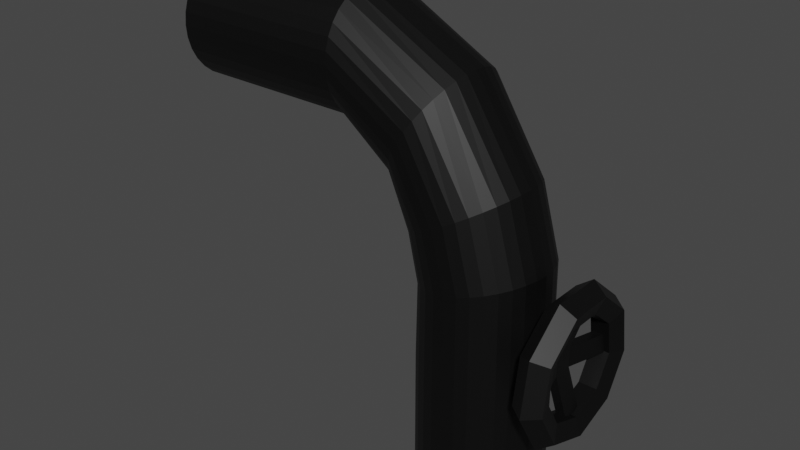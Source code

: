 # Source: Tube.blend  (saved by Blender 3.6.11; exported with 4.5.12 LTS)
import bpy
from mathutils import Matrix  # noqa: F401  (used for matrix-valued properties, if any)

bpy.ops.wm.read_factory_settings(use_empty=True)
scene = bpy.context.scene
scene.name = 'Scene'

# ---- collections
col_collection = bpy.data.collections.new('Collection'); scene.collection.children.link(col_collection)

# ---- images (referenced by path relative to the original .blend; pixels are not part of the script)
import os
ASSET_DIR = os.environ.get("B2B_ASSET_DIR", "")  # directory of the original .blend (textures are referenced by path, not embedded)
HERE = os.path.dirname(os.path.abspath(__file__))  # packed textures are extracted next to this script under _unpacked/

def load_image(name, relpath, width, height, colorspace="sRGB"):
    """Load a texture the original file referenced (path relative to the .blend, or extracted next to this script)."""
    p = next((c for c in (os.path.join(HERE, relpath), os.path.join(ASSET_DIR, relpath)) if relpath and os.path.exists(c)), "")
    if p:
        img = bpy.data.images.load(p, check_existing=True)
        img.name = name
    else:  # same state as the original file: an image datablock whose file is absent (Cycles renders it pink)
        img = bpy.data.images.new(name, width, height)
        img.source = "FILE"
        img.filepath = "//" + (relpath or name)
    img.colorspace_settings.name = colorspace
    return img
img_dungeons_2_texture_01_a_png = load_image('Dungeons_2_Texture_01_A.png', 'Dungeons_2_Texture_01_A.png', 1024, 1024, 'Filmic Log')

# ---- materials (node trees are filled in below, after node groups)
mat_material = bpy.data.materials.new('Material')
mat_material.alpha_threshold = 0.0
mat_material.use_transparent_shadow = False
mat_material.roughness = 0.5
mat_material.line_color = (0.0, 0.0, 0.0, 1.0)
mat_material_001 = bpy.data.materials.new('Material.001')
mat_material_001.alpha_threshold = 0.0
mat_material_001.use_transparent_shadow = False
mat_material_001.roughness = 0.5
mat_material_001.line_color = (0.0, 0.0, 0.0, 1.0)

# ---- material node trees
mat_material.use_nodes = True; mat_material.node_tree.nodes.clear()
_N = mat_material.node_tree.nodes; _L = mat_material.node_tree.links
n0 = _N.new('ShaderNodeBsdfPrincipled'); n0.name = 'Principled BSDF'; n0.location = (10, 300)
n0.distribution = 'GGX'
n0.subsurface_method = 'RANDOM_WALK_SKIN'
n0.inputs[3].default_value = 1.45
n0.inputs[27].default_value = (0.0, 0.0, 0.0, 1.0)
n0.inputs[28].default_value = 1.0
n1 = _N.new('ShaderNodeTexImage'); n1.name = 'Image Texture'; n1.location = (-324, 38)
n1.image = img_dungeons_2_texture_01_a_png
n2 = _N.new('ShaderNodeOutputMaterial'); n2.name = 'Material Output'; n2.location = (300, 300)
_L.new(n0.outputs[0], n2.inputs[0])
_L.new(n1.outputs[0], n0.inputs[0])
n2.is_active_output = True
mat_material_001.use_nodes = True; mat_material_001.node_tree.nodes.clear()
_N = mat_material_001.node_tree.nodes; _L = mat_material_001.node_tree.links
n0 = _N.new('ShaderNodeBsdfPrincipled'); n0.name = 'Principled BSDF'; n0.location = (10, 300)
n0.distribution = 'GGX'
n0.subsurface_method = 'RANDOM_WALK_SKIN'
n0.inputs[3].default_value = 1.45
n0.inputs[27].default_value = (0.0, 0.0, 0.0, 1.0)
n0.inputs[28].default_value = 1.0
n1 = _N.new('ShaderNodeTexImage'); n1.name = 'Image Texture'; n1.location = (-303, 111)
n1.image = img_dungeons_2_texture_01_a_png
n2 = _N.new('ShaderNodeOutputMaterial'); n2.name = 'Material Output'; n2.location = (300, 300)
_L.new(n1.outputs[0], n0.inputs[0])
_L.new(n0.outputs[0], n2.inputs[0])
n2.is_active_output = True

# ---- world
world_world = bpy.data.worlds.new('World'); scene.world = world_world
world_world.use_nodes = True; world_world.node_tree.nodes.clear()
_N = world_world.node_tree.nodes; _L = world_world.node_tree.links
n0 = _N.new('ShaderNodeOutputWorld'); n0.name = 'World Output'; n0.location = (300, 300)
n1 = _N.new('ShaderNodeBackground'); n1.name = 'Background'; n1.location = (10, 300)
n1.inputs[0].default_value = (0.05088, 0.05088, 0.05088, 1.0)
_L.new(n1.outputs[0], n0.inputs[0])
n0.is_active_output = True
world_world.color = (0.05088, 0.05088, 0.05088)
world_world.use_sun_shadow = False
world_world.sun_shadow_jitter_overblur = 0.0

# ---- meshes
me_cylinder = bpy.data.meshes.new('Cylinder')
me_cylinder.from_pydata([(0.0, 1.0, -1.0), (0.0, 1.0, 1.0), (0.1951, 0.9808, -1.0), (0.1951, 0.9808, 1.0), (0.3827, 0.9239, -1.0), (0.3827, 0.9239, 1.0), (0.5556, 0.8315, -1.0), (0.5556, 0.8315, 1.0), (0.7071, 0.7071, -1.0), (0.7071, 0.7071, 1.0), (0.8315, 0.5556, -1.0), (0.8315, 0.5556, 1.0), (0.9239, 0.3827, -1.0), (0.9239, 0.3827, 1.0), (0.9808, 0.1951, -1.0), (0.9808, 0.1951, 1.0), (1.0, 0.0, -1.0), (1.0, 0.0, 1.0), (0.9808, -0.1951, -1.0), (0.9808, -0.1951, 1.0), (0.9239, -0.3827, -1.0), (0.9239, -0.3827, 1.0), (0.8315, -0.5556, -1.0), (0.8315, -0.5556, 1.0), (0.7071, -0.7071, -1.0), (0.7071, -0.7071, 1.0), (0.5556, -0.8315, -1.0), (0.5556, -0.8315, 1.0), (0.3827, -0.9239, -1.0), (0.3827, -0.9239, 1.0), (0.1951, -0.9808, -1.0), (0.1951, -0.9808, 1.0), (0.0, -1.0, -1.0), (0.0, -1.0, 1.0), (-0.1951, -0.9808, -1.0), (-0.1951, -0.9808, 1.0), (-0.3827, -0.9239, -1.0), (-0.3827, -0.9239, 1.0), (-0.5556, -0.8315, -1.0), (-0.5556, -0.8315, 1.0), (-0.7071, -0.7071, -1.0), (-0.7071, -0.7071, 1.0), (-0.8315, -0.5556, -1.0), (-0.8315, -0.5556, 1.0), (-0.9239, -0.3827, -1.0), (-0.9239, -0.3827, 1.0), (-0.9808, -0.1951, -1.0), (-0.9808, -0.1951, 1.0), (-1.0, 0.0, -1.0), (-1.0, 0.0, 1.0), (-0.9808, 0.1951, -1.0), (-0.9808, 0.1951, 1.0), (-0.9239, 0.3827, -1.0), (-0.9239, 0.3827, 1.0), (-0.8315, 0.5556, -1.0), (-0.8315, 0.5556, 1.0), (-0.7071, 0.7071, -1.0), (-0.7071, 0.7071, 1.0), (-0.5556, 0.8315, -1.0), (-0.5556, 0.8315, 1.0), (-0.3827, 0.9239, -1.0), (-0.3827, 0.9239, 1.0), (-0.1951, 0.9808, -1.0), (-0.1951, 0.9808, 1.0), (0.189, 0.9808, 2.513), (2.374e-07, 1.0, 2.465), (0.3708, 0.9239, 2.559), (0.5384, 0.8315, 2.602), (0.6852, 0.7071, 2.64), (0.8057, 0.5556, 2.67), (0.8952, 0.3827, 2.693), (0.9504, 0.1951, 2.707), (0.969, -3.319e-08, 2.712), (0.9504, -0.1951, 2.707), (0.8952, -0.3827, 2.693), (0.8057, -0.5556, 2.67), (0.6852, -0.7071, 2.64), (0.5384, -0.8315, 2.602), (0.3708, -0.9239, 2.559), (0.189, -0.9808, 2.513), (1.71e-07, -1.0, 2.465), (-0.189, -0.9808, 2.417), (-0.3708, -0.9239, 2.37), (-0.5384, -0.8315, 2.328), (-0.6852, -0.7071, 2.29), (-0.8057, -0.5556, 2.259), (-0.8952, -0.3827, 2.237), (-0.9504, -0.1951, 2.223), (-0.969, 3.319e-08, 2.218), (-0.9504, 0.1951, 2.223), (-0.8952, 0.3827, 2.237), (-0.8057, 0.5556, 2.259), (-0.6852, 0.7071, 2.29), (-0.5384, 0.8315, 2.328), (-0.3708, 0.9239, 2.37), (-0.189, 0.9808, 2.417), (-0.06657, 0.9808, 3.491), (-0.2377, 1.0, 3.397), (0.09794, 0.9239, 3.581), (0.2496, 0.8315, 3.664), (0.3824, 0.7071, 3.737), (0.4915, 0.5556, 3.797), (0.5725, 0.3827, 3.841), (0.6224, 0.1951, 3.868), (0.6393, -6.055e-08, 3.878), (0.6224, -0.1951, 3.868), (0.5725, -0.3827, 3.841), (0.4915, -0.5556, 3.797), (0.3824, -0.7071, 3.737), (0.2496, -0.8315, 3.664), (0.09794, -0.9239, 3.581), (-0.06657, -0.9808, 3.491), (-0.2377, -1.0, 3.397), (-0.4087, -0.9808, 3.303), (-0.5733, -0.9239, 3.213), (-0.7249, -0.8315, 3.13), (-0.8578, -0.7071, 3.057), (-0.9668, -0.5556, 2.998), (-1.048, -0.3827, 2.953), (-1.098, -0.1951, 2.926), (-1.115, 6.859e-08, 2.917), (-1.098, 0.1951, 2.926), (-1.048, 0.3827, 2.953), (-0.9668, 0.5556, 2.998), (-0.8578, 0.7071, 3.057), (-0.7249, 0.8315, 3.13), (-0.5733, 0.9239, 3.213), (-0.4087, 0.9808, 3.303), (-0.7286, 0.9808, 4.648), (-0.8324, 1.0, 4.482), (-0.6288, 0.9239, 4.806), (-0.5369, 0.8315, 4.953), (-0.4563, 0.7071, 5.081), (-0.3902, 0.5556, 5.187), (-0.341, 0.3827, 5.265), (-0.3107, 0.1951, 5.313), (-0.3005, -8.798e-08, 5.329), (-0.3107, -0.1951, 5.313), (-0.341, -0.3827, 5.265), (-0.3902, -0.5556, 5.187), (-0.4563, -0.7071, 5.081), (-0.5369, -0.8315, 4.953), (-0.6288, -0.9239, 4.806), (-0.7286, -0.9808, 4.648), (-0.8324, -1.0, 4.482), (-0.9361, -0.9808, 4.317), (-1.036, -0.9239, 4.158), (-1.128, -0.8315, 4.012), (-1.208, -0.7071, 3.884), (-1.275, -0.5556, 3.778), (-1.324, -0.3827, 3.7), (-1.354, -0.1951, 3.652), (-1.364, 1.396e-07, 3.636), (-1.354, 0.1951, 3.652), (-1.324, 0.3827, 3.7), (-1.275, 0.5556, 3.778), (-1.208, 0.7071, 3.884), (-1.128, 0.8315, 4.012), (-1.036, 0.9239, 4.158), (-0.9361, 0.9808, 4.317), (-2.063, 0.9808, 5.451), (-2.064, 1.0, 5.256), (-2.062, 0.9239, 5.638), (-2.061, 0.8315, 5.811), (-2.06, 0.7071, 5.963), (-2.06, 0.5556, 6.087), (-2.059, 0.3827, 6.179), (-2.059, 0.1951, 6.236), (-2.059, 8.231e-08, 6.256), (-2.059, -0.1951, 6.236), (-2.059, -0.3827, 6.179), (-2.06, -0.5556, 6.087), (-2.06, -0.7071, 5.963), (-2.061, -0.8315, 5.811), (-2.062, -0.9239, 5.638), (-2.063, -0.9808, 5.451), (-2.064, -1.0, 5.256), (-2.064, -0.9808, 5.061), (-2.065, -0.9239, 4.873), (-2.066, -0.8315, 4.7), (-2.067, -0.7071, 4.548), (-2.067, -0.5556, 4.424), (-2.068, -0.3827, 4.332), (-2.068, -0.1951, 4.275), (-2.068, 3.51e-07, 4.256), (-2.068, 0.1951, 4.275), (-2.068, 0.3827, 4.332), (-2.067, 0.5556, 4.424), (-2.067, 0.7071, 4.548), (-2.066, 0.8315, 4.7), (-2.065, 0.9239, 4.873), (-2.064, 0.9808, 5.061), (-4.877, 0.9808, 5.464), (-4.878, 1.0, 5.269), (-4.876, 0.9239, 5.652), (-4.875, 0.8315, 5.824), (-4.875, 0.7071, 5.976), (-4.874, 0.5556, 6.1), (-4.874, 0.3827, 6.193), (-4.873, 0.1951, 6.25), (-4.873, 7.81e-07, 6.269), (-4.873, -0.1951, 6.25), (-4.874, -0.3827, 6.193), (-4.874, -0.5556, 6.1), (-4.875, -0.7071, 5.976), (-4.875, -0.8315, 5.824), (-4.876, -0.9239, 5.652), (-4.877, -0.9808, 5.464), (-4.878, -1.0, 5.269), (-4.879, -0.9808, 5.074), (-4.88, -0.9239, 4.886), (-4.881, -0.8315, 4.713), (-4.881, -0.7071, 4.562), (-4.882, -0.5556, 4.437), (-4.882, -0.3827, 4.345), (-4.883, -0.1951, 4.288), (-4.883, 1.05e-06, 4.269), (-4.883, 0.1951, 4.288), (-4.882, 0.3827, 4.345), (-4.882, 0.5556, 4.437), (-4.881, 0.7071, 4.562), (-4.881, 0.8315, 4.713), (-4.88, 0.9239, 4.886), (-4.879, 0.9808, 5.074)], [], [(0, 1, 3, 2), (2, 3, 5, 4), (4, 5, 7, 6), (6, 7, 9, 8), (8, 9, 11, 10), (10, 11, 13, 12), (12, 13, 15, 14), (14, 15, 17, 16), (16, 17, 19, 18), (18, 19, 21, 20), (20, 21, 23, 22), (22, 23, 25, 24), (24, 25, 27, 26), (26, 27, 29, 28), (28, 29, 31, 30), (30, 31, 33, 32), (32, 33, 35, 34), (34, 35, 37, 36), (36, 37, 39, 38), (38, 39, 41, 40), (40, 41, 43, 42), (42, 43, 45, 44), (44, 45, 47, 46), (46, 47, 49, 48), (48, 49, 51, 50), (50, 51, 53, 52), (52, 53, 55, 54), (54, 55, 57, 56), (56, 57, 59, 58), (58, 59, 61, 60), (45, 43, 85, 86), (60, 61, 63, 62), (62, 63, 1, 0), (0, 2, 4, 6, 8, 10, 12, 14, 16, 18, 20, 22, 24, 26, 28, 30, 32, 34, 36, 38, 40, 42, 44, 46, 48, 50, 52, 54, 56, 58, 60, 62), (88, 87, 119, 120), (63, 61, 94, 95), (19, 17, 72, 73), (37, 35, 81, 82), (55, 53, 90, 91), (11, 9, 68, 69), (29, 27, 77, 78), (47, 45, 86, 87), (3, 1, 65, 64), (1, 63, 95, 65), (21, 19, 73, 74), (39, 37, 82, 83), (57, 55, 91, 92), (13, 11, 69, 70), (31, 29, 78, 79), (49, 47, 87, 88), (5, 3, 64, 66), (23, 21, 74, 75), (41, 39, 83, 84), (59, 57, 92, 93), (15, 13, 70, 71), (33, 31, 79, 80), (51, 49, 88, 89), (7, 5, 66, 67), (25, 23, 75, 76), (43, 41, 84, 85), (61, 59, 93, 94), (17, 15, 71, 72), (35, 33, 80, 81), (53, 51, 89, 90), (9, 7, 67, 68), (27, 25, 76, 77), (123, 122, 154, 155), (75, 74, 106, 107), (89, 88, 120, 121), (76, 75, 107, 108), (90, 89, 121, 122), (77, 76, 108, 109), (91, 90, 122, 123), (78, 77, 109, 110), (64, 65, 97, 96), (92, 91, 123, 124), (79, 78, 110, 111), (66, 64, 96, 98), (93, 92, 124, 125), (80, 79, 111, 112), (67, 66, 98, 99), (94, 93, 125, 126), (81, 80, 112, 113), (68, 67, 99, 100), (95, 94, 126, 127), (82, 81, 113, 114), (69, 68, 100, 101), (65, 95, 127, 97), (83, 82, 114, 115), (70, 69, 101, 102), (84, 83, 115, 116), (71, 70, 102, 103), (85, 84, 116, 117), (72, 71, 103, 104), (86, 85, 117, 118), (73, 72, 104, 105), (87, 86, 118, 119), (74, 73, 105, 106), (131, 130, 162, 163), (110, 109, 141, 142), (96, 97, 129, 128), (124, 123, 155, 156), (111, 110, 142, 143), (98, 96, 128, 130), (125, 124, 156, 157), (112, 111, 143, 144), (99, 98, 130, 131), (126, 125, 157, 158), (113, 112, 144, 145), (100, 99, 131, 132), (127, 126, 158, 159), (114, 113, 145, 146), (101, 100, 132, 133), (97, 127, 159, 129), (115, 114, 146, 147), (102, 101, 133, 134), (116, 115, 147, 148), (103, 102, 134, 135), (117, 116, 148, 149), (104, 103, 135, 136), (118, 117, 149, 150), (105, 104, 136, 137), (119, 118, 150, 151), (106, 105, 137, 138), (120, 119, 151, 152), (107, 106, 138, 139), (121, 120, 152, 153), (108, 107, 139, 140), (122, 121, 153, 154), (109, 108, 140, 141), (166, 165, 197, 198), (158, 157, 189, 190), (145, 144, 176, 177), (132, 131, 163, 164), (159, 158, 190, 191), (146, 145, 177, 178), (133, 132, 164, 165), (129, 159, 191, 161), (147, 146, 178, 179), (134, 133, 165, 166), (148, 147, 179, 180), (135, 134, 166, 167), (149, 148, 180, 181), (136, 135, 167, 168), (150, 149, 181, 182), (137, 136, 168, 169), (151, 150, 182, 183), (138, 137, 169, 170), (152, 151, 183, 184), (139, 138, 170, 171), (153, 152, 184, 185), (140, 139, 171, 172), (154, 153, 185, 186), (141, 140, 172, 173), (155, 154, 186, 187), (142, 141, 173, 174), (128, 129, 161, 160), (156, 155, 187, 188), (143, 142, 174, 175), (130, 128, 160, 162), (157, 156, 188, 189), (144, 143, 175, 176), (192, 193, 223, 222, 221, 220, 219, 218, 217, 216, 215, 214, 213, 212, 211, 210, 209, 208, 207, 206, 205, 204, 203, 202, 201, 200, 199, 198, 197, 196, 195, 194), (180, 179, 211, 212), (167, 166, 198, 199), (181, 180, 212, 213), (168, 167, 199, 200), (182, 181, 213, 214), (169, 168, 200, 201), (183, 182, 214, 215), (170, 169, 201, 202), (184, 183, 215, 216), (171, 170, 202, 203), (185, 184, 216, 217), (172, 171, 203, 204), (186, 185, 217, 218), (173, 172, 204, 205), (187, 186, 218, 219), (174, 173, 205, 206), (160, 161, 193, 192), (188, 187, 219, 220), (175, 174, 206, 207), (162, 160, 192, 194), (189, 188, 220, 221), (176, 175, 207, 208), (163, 162, 194, 195), (190, 189, 221, 222), (177, 176, 208, 209), (164, 163, 195, 196), (191, 190, 222, 223), (178, 177, 209, 210), (165, 164, 196, 197), (161, 191, 223, 193), (179, 178, 210, 211)])
_uv = me_cylinder.uv_layers.new(name='UVMap')
_uv.uv.foreach_set('vector', [0.3392, 0.1122, 0.3392, 0.1171, 0.3389, 0.1171, 0.3389, 0.1122, 0.3389, 0.1122, 0.3389, 0.1171, 0.3386, 0.1171, 0.3386, 0.1122, 0.3386, 0.1122, 0.3386, 0.1171, 0.3382, 0.1171, 0.3382, 0.1122, 0.3382, 0.1122, 0.3382, 0.1171, 0.3379, 0.1171, 0.3379, 0.1122, 0.3379, 0.1122, 0.3379, 0.1171, 0.3376, 0.1171, 0.3376, 0.1122, 0.3376, 0.1122, 0.3376, 0.1171, 0.3373, 0.1171, 0.3373, 0.1122, 0.3373, 0.1122, 0.3373, 0.1171, 0.337, 0.1171, 0.337, 0.1122, 0.337, 0.1122, 0.337, 0.1171, 0.3367, 0.1171, 0.3367, 0.1122, 0.3367, 0.1122, 0.3367, 0.1171, 0.3364, 0.1171, 0.3364, 0.1122, 0.3364, 0.1122, 0.3364, 0.1171, 0.3361, 0.1171, 0.3361, 0.1122, 0.3361, 0.1122, 0.3361, 0.1171, 0.3358, 0.1171, 0.3358, 0.1122, 0.3358, 0.1122, 0.3358, 0.1171, 0.3355, 0.1171, 0.3355, 0.1122, 0.3355, 0.1122, 0.3355, 0.1171, 0.3352, 0.1171, 0.3352, 0.1122, 0.3352, 0.1122, 0.3352, 0.1171, 0.3349, 0.1171, 0.3349, 0.1122, 0.3349, 0.1122, 0.3349, 0.1171, 0.3346, 0.1171, 0.3346, 0.1122, 0.3346, 0.1122, 0.3346, 0.1171, 0.3343, 0.1171, 0.3343, 0.1122, 0.3343, 0.1122, 0.3343, 0.1171, 0.334, 0.1171, 0.334, 0.1122, 0.334, 0.1122, 0.334, 0.1171, 0.3337, 0.1171, 0.3337, 0.1122, 0.3337, 0.1122, 0.3337, 0.1171, 0.3334, 0.1171, 0.3334, 0.1122, 0.3334, 0.1122, 0.3334, 0.1171, 0.3331, 0.1171, 0.3331, 0.1122, 0.3331, 0.1122, 0.3331, 0.1171, 0.3327, 0.1171, 0.3327, 0.1122, 0.3327, 0.1122, 0.3327, 0.1171, 0.3324, 0.1171, 0.3324, 0.1122, 0.3324, 0.1122, 0.3324, 0.1171, 0.3321, 0.1171, 0.3321, 0.1122, 0.3321, 0.1122, 0.3321, 0.1171, 0.3318, 0.1171, 0.3318, 0.1122, 0.3318, 0.1122, 0.3318, 0.1171, 0.3315, 0.1171, 0.3315, 0.1122, 0.3315, 0.1122, 0.3315, 0.1171, 0.3312, 0.1171, 0.3312, 0.1122, 0.3312, 0.1122, 0.3312, 0.1171, 0.3309, 0.1171, 0.3309, 0.1122, 0.3309, 0.1122, 0.3309, 0.1171, 0.3306, 0.1171, 0.3306, 0.1122, 0.3306, 0.1122, 0.3306, 0.1171, 0.3303, 0.1171, 0.3303, 0.1122, 0.3303, 0.1122, 0.3303, 0.1171, 0.33, 0.1171, 0.33, 0.1122, 0.3324, 0.1171, 0.3327, 0.1171, 0.3327, 0.1171, 0.3324, 0.1171, 0.33, 0.1122, 0.33, 0.1171, 0.3297, 0.1171, 0.3297, 0.1122, 0.3297, 0.1122, 0.3297, 0.1171, 0.3294, 0.1171, 0.3294, 0.1122, 0.3367, 0.1122, 0.3372, 0.1121, 0.3376, 0.112, 0.338, 0.1118, 0.3384, 0.1115, 0.3387, 0.1111, 0.3389, 0.1107, 0.339, 0.1103, 0.3391, 0.1098, 0.339, 0.1093, 0.3389, 0.1089, 0.3387, 0.1085, 0.3384, 0.1081, 0.338, 0.1079, 0.3376, 0.1076, 0.3372, 0.1075, 0.3367, 0.1075, 0.3363, 0.1075, 0.3358, 0.1076, 0.3354, 0.1079, 0.3351, 0.1081, 0.3348, 0.1085, 0.3346, 0.1089, 0.3344, 0.1093, 0.3344, 0.1098, 0.3344, 0.1103, 0.3346, 0.1107, 0.3348, 0.1111, 0.3351, 0.1115, 0.3354, 0.1118, 0.3358, 0.112, 0.3363, 0.1121, 0.3318, 0.1171, 0.3321, 0.1171, 0.3321, 0.1171, 0.3318, 0.1171, 0.3297, 0.1171, 0.33, 0.1171, 0.33, 0.1171, 0.3297, 0.1171, 0.3364, 0.1171, 0.3367, 0.1171, 0.3367, 0.1171, 0.3364, 0.1171, 0.3337, 0.1171, 0.334, 0.1171, 0.334, 0.1171, 0.3337, 0.1171, 0.3309, 0.1171, 0.3312, 0.1171, 0.3312, 0.1171, 0.3309, 0.1171, 0.3376, 0.1171, 0.3379, 0.1171, 0.3379, 0.1171, 0.3376, 0.1171, 0.3349, 0.1171, 0.3352, 0.1171, 0.3352, 0.1171, 0.3349, 0.1171, 0.3321, 0.1171, 0.3324, 0.1171, 0.3324, 0.1171, 0.3321, 0.1171, 0.3389, 0.1171, 0.3392, 0.1171, 0.3392, 0.1171, 0.3389, 0.1171, 0.3294, 0.1171, 0.3297, 0.1171, 0.3297, 0.1171, 0.3294, 0.1171, 0.3361, 0.1171, 0.3364, 0.1171, 0.3364, 0.1171, 0.3361, 0.1171, 0.3334, 0.1171, 0.3337, 0.1171, 0.3337, 0.1171, 0.3334, 0.1171, 0.3306, 0.1171, 0.3309, 0.1171, 0.3309, 0.1171, 0.3306, 0.1171, 0.3373, 0.1171, 0.3376, 0.1171, 0.3376, 0.1171, 0.3373, 0.1171, 0.3346, 0.1171, 0.3349, 0.1171, 0.3349, 0.1171, 0.3346, 0.1171, 0.3318, 0.1171, 0.3321, 0.1171, 0.3321, 0.1171, 0.3318, 0.1171, 0.3386, 0.1171, 0.3389, 0.1171, 0.3389, 0.1171, 0.3386, 0.1171, 0.3358, 0.1171, 0.3361, 0.1171, 0.3361, 0.1171, 0.3358, 0.1171, 0.3331, 0.1171, 0.3334, 0.1171, 0.3334, 0.1171, 0.3331, 0.1171, 0.3303, 0.1171, 0.3306, 0.1171, 0.3306, 0.1171, 0.3303, 0.1171, 0.337, 0.1171, 0.3373, 0.1171, 0.3373, 0.1171, 0.337, 0.1171, 0.3343, 0.1171, 0.3346, 0.1171, 0.3346, 0.1171, 0.3343, 0.1171, 0.3315, 0.1171, 0.3318, 0.1171, 0.3318, 0.1171, 0.3315, 0.1171, 0.3382, 0.1171, 0.3386, 0.1171, 0.3386, 0.1171, 0.3382, 0.1171, 0.3355, 0.1171, 0.3358, 0.1171, 0.3358, 0.1171, 0.3355, 0.1171, 0.3327, 0.1171, 0.3331, 0.1171, 0.3331, 0.1171, 0.3327, 0.1171, 0.33, 0.1171, 0.3303, 0.1171, 0.3303, 0.1171, 0.33, 0.1171, 0.3367, 0.1171, 0.337, 0.1171, 0.337, 0.1171, 0.3367, 0.1171, 0.334, 0.1171, 0.3343, 0.1171, 0.3343, 0.1171, 0.334, 0.1171, 0.3312, 0.1171, 0.3315, 0.1171, 0.3315, 0.1171, 0.3312, 0.1171, 0.3379, 0.1171, 0.3382, 0.1171, 0.3382, 0.1171, 0.3379, 0.1171, 0.3352, 0.1171, 0.3355, 0.1171, 0.3355, 0.1171, 0.3352, 0.1171, 0.3309, 0.1171, 0.3312, 0.1171, 0.3312, 0.1171, 0.3309, 0.1171, 0.3358, 0.1171, 0.3361, 0.1171, 0.3361, 0.1171, 0.3358, 0.1171, 0.3315, 0.1171, 0.3318, 0.1171, 0.3318, 0.1171, 0.3315, 0.1171, 0.3355, 0.1171, 0.3358, 0.1171, 0.3358, 0.1171, 0.3355, 0.1171, 0.3312, 0.1171, 0.3315, 0.1171, 0.3315, 0.1171, 0.3312, 0.1171, 0.3352, 0.1171, 0.3355, 0.1171, 0.3355, 0.1171, 0.3352, 0.1171, 0.3309, 0.1171, 0.3312, 0.1171, 0.3312, 0.1171, 0.3309, 0.1171, 0.3349, 0.1171, 0.3352, 0.1171, 0.3352, 0.1171, 0.3349, 0.1171, 0.3389, 0.1171, 0.3392, 0.1171, 0.3392, 0.1171, 0.3389, 0.1171, 0.3306, 0.1171, 0.3309, 0.1171, 0.3309, 0.1171, 0.3306, 0.1171, 0.3346, 0.1171, 0.3349, 0.1171, 0.3349, 0.1171, 0.3346, 0.1171, 0.3386, 0.1171, 0.3389, 0.1171, 0.3389, 0.1171, 0.3386, 0.1171, 0.3303, 0.1171, 0.3306, 0.1171, 0.3306, 0.1171, 0.3303, 0.1171, 0.3343, 0.1171, 0.3346, 0.1171, 0.3346, 0.1171, 0.3343, 0.1171, 0.3382, 0.1171, 0.3386, 0.1171, 0.3386, 0.1171, 0.3382, 0.1171, 0.33, 0.1171, 0.3303, 0.1171, 0.3303, 0.1171, 0.33, 0.1171, 0.334, 0.1171, 0.3343, 0.1171, 0.3343, 0.1171, 0.334, 0.1171, 0.3379, 0.1171, 0.3382, 0.1171, 0.3382, 0.1171, 0.3379, 0.1171, 0.3297, 0.1171, 0.33, 0.1171, 0.33, 0.1171, 0.3297, 0.1171, 0.3337, 0.1171, 0.334, 0.1171, 0.334, 0.1171, 0.3337, 0.1171, 0.3376, 0.1171, 0.3379, 0.1171, 0.3379, 0.1171, 0.3376, 0.1171, 0.3294, 0.1171, 0.3297, 0.1171, 0.3297, 0.1171, 0.3294, 0.1171, 0.3334, 0.1171, 0.3337, 0.1171, 0.3337, 0.1171, 0.3334, 0.1171, 0.3373, 0.1171, 0.3376, 0.1171, 0.3376, 0.1171, 0.3373, 0.1171, 0.3331, 0.1171, 0.3334, 0.1171, 0.3334, 0.1171, 0.3331, 0.1171, 0.337, 0.1171, 0.3373, 0.1171, 0.3373, 0.1171, 0.337, 0.1171, 0.3327, 0.1171, 0.3331, 0.1171, 0.3331, 0.1171, 0.3327, 0.1171, 0.3367, 0.1171, 0.337, 0.1171, 0.337, 0.1171, 0.3367, 0.1171, 0.3324, 0.1171, 0.3327, 0.1171, 0.3327, 0.1171, 0.3324, 0.1171, 0.3364, 0.1171, 0.3367, 0.1171, 0.3367, 0.1171, 0.3364, 0.1171, 0.3321, 0.1171, 0.3324, 0.1171, 0.3324, 0.1171, 0.3321, 0.1171, 0.3361, 0.1171, 0.3364, 0.1171, 0.3364, 0.1171, 0.3361, 0.1171, 0.3382, 0.1171, 0.3386, 0.1171, 0.3386, 0.1171, 0.3382, 0.1171, 0.3349, 0.1171, 0.3352, 0.1171, 0.3352, 0.1171, 0.3349, 0.1171, 0.3389, 0.1171, 0.3392, 0.1171, 0.3392, 0.1171, 0.3389, 0.1171, 0.3306, 0.1171, 0.3309, 0.1171, 0.3309, 0.1171, 0.3306, 0.1171, 0.3346, 0.1171, 0.3349, 0.1171, 0.3349, 0.1171, 0.3346, 0.1171, 0.3386, 0.1171, 0.3389, 0.1171, 0.3389, 0.1171, 0.3386, 0.1171, 0.3303, 0.1171, 0.3306, 0.1171, 0.3306, 0.1171, 0.3303, 0.1171, 0.3343, 0.1171, 0.3346, 0.1171, 0.3346, 0.1171, 0.3343, 0.1171, 0.3382, 0.1171, 0.3386, 0.1171, 0.3386, 0.1171, 0.3382, 0.1171, 0.33, 0.1171, 0.3303, 0.1171, 0.3303, 0.1171, 0.33, 0.1171, 0.334, 0.1171, 0.3343, 0.1171, 0.3343, 0.1171, 0.334, 0.1171, 0.3379, 0.1171, 0.3382, 0.1171, 0.3382, 0.1171, 0.3379, 0.1171, 0.3297, 0.1171, 0.33, 0.1171, 0.33, 0.1171, 0.3297, 0.1171, 0.3337, 0.1171, 0.334, 0.1171, 0.334, 0.1171, 0.3337, 0.1171, 0.3376, 0.1171, 0.3379, 0.1171, 0.3379, 0.1171, 0.3376, 0.1171, 0.3294, 0.1171, 0.3297, 0.1171, 0.3297, 0.1171, 0.3294, 0.1171, 0.3334, 0.1171, 0.3337, 0.1171, 0.3337, 0.1171, 0.3334, 0.1171, 0.3373, 0.1171, 0.3376, 0.1171, 0.3376, 0.1171, 0.3373, 0.1171, 0.3331, 0.1171, 0.3334, 0.1171, 0.3334, 0.1171, 0.3331, 0.1171, 0.337, 0.1171, 0.3373, 0.1171, 0.3373, 0.1171, 0.337, 0.1171, 0.3327, 0.1171, 0.3331, 0.1171, 0.3331, 0.1171, 0.3327, 0.1171, 0.3367, 0.1171, 0.337, 0.1171, 0.337, 0.1171, 0.3367, 0.1171, 0.3324, 0.1171, 0.3327, 0.1171, 0.3327, 0.1171, 0.3324, 0.1171, 0.3364, 0.1171, 0.3367, 0.1171, 0.3367, 0.1171, 0.3364, 0.1171, 0.3321, 0.1171, 0.3324, 0.1171, 0.3324, 0.1171, 0.3321, 0.1171, 0.3361, 0.1171, 0.3364, 0.1171, 0.3364, 0.1171, 0.3361, 0.1171, 0.3318, 0.1171, 0.3321, 0.1171, 0.3321, 0.1171, 0.3318, 0.1171, 0.3358, 0.1171, 0.3361, 0.1171, 0.3361, 0.1171, 0.3358, 0.1171, 0.3315, 0.1171, 0.3318, 0.1171, 0.3318, 0.1171, 0.3315, 0.1171, 0.3355, 0.1171, 0.3358, 0.1171, 0.3358, 0.1171, 0.3355, 0.1171, 0.3312, 0.1171, 0.3315, 0.1171, 0.3315, 0.1171, 0.3312, 0.1171, 0.3352, 0.1171, 0.3355, 0.1171, 0.3355, 0.1171, 0.3352, 0.1171, 0.3373, 0.1171, 0.3376, 0.1171, 0.3376, 0.1171, 0.3373, 0.1171, 0.33, 0.1171, 0.3303, 0.1171, 0.3303, 0.1171, 0.33, 0.1171, 0.334, 0.1171, 0.3343, 0.1171, 0.3343, 0.1171, 0.334, 0.1171, 0.3379, 0.1171, 0.3382, 0.1171, 0.3382, 0.1171, 0.3379, 0.1171, 0.3297, 0.1171, 0.33, 0.1171, 0.33, 0.1171, 0.3297, 0.1171, 0.3337, 0.1171, 0.334, 0.1171, 0.334, 0.1171, 0.3337, 0.1171, 0.3376, 0.1171, 0.3379, 0.1171, 0.3379, 0.1171, 0.3376, 0.1171, 0.3294, 0.1171, 0.3297, 0.1171, 0.3297, 0.1171, 0.3294, 0.1171, 0.3334, 0.1171, 0.3337, 0.1171, 0.3337, 0.1171, 0.3334, 0.1171, 0.3373, 0.1171, 0.3376, 0.1171, 0.3376, 0.1171, 0.3373, 0.1171, 0.3331, 0.1171, 0.3334, 0.1171, 0.3334, 0.1171, 0.3331, 0.1171, 0.337, 0.1171, 0.3373, 0.1171, 0.3373, 0.1171, 0.337, 0.1171, 0.3327, 0.1171, 0.3331, 0.1171, 0.3331, 0.1171, 0.3327, 0.1171, 0.3367, 0.1171, 0.337, 0.1171, 0.337, 0.1171, 0.3367, 0.1171, 0.3324, 0.1171, 0.3327, 0.1171, 0.3327, 0.1171, 0.3324, 0.1171, 0.3364, 0.1171, 0.3367, 0.1171, 0.3367, 0.1171, 0.3364, 0.1171, 0.3321, 0.1171, 0.3324, 0.1171, 0.3324, 0.1171, 0.3321, 0.1171, 0.3361, 0.1171, 0.3364, 0.1171, 0.3364, 0.1171, 0.3361, 0.1171, 0.3318, 0.1171, 0.3321, 0.1171, 0.3321, 0.1171, 0.3318, 0.1171, 0.3358, 0.1171, 0.3361, 0.1171, 0.3361, 0.1171, 0.3358, 0.1171, 0.3315, 0.1171, 0.3318, 0.1171, 0.3318, 0.1171, 0.3315, 0.1171, 0.3355, 0.1171, 0.3358, 0.1171, 0.3358, 0.1171, 0.3355, 0.1171, 0.3312, 0.1171, 0.3315, 0.1171, 0.3315, 0.1171, 0.3312, 0.1171, 0.3352, 0.1171, 0.3355, 0.1171, 0.3355, 0.1171, 0.3352, 0.1171, 0.3309, 0.1171, 0.3312, 0.1171, 0.3312, 0.1171, 0.3309, 0.1171, 0.3349, 0.1171, 0.3352, 0.1171, 0.3352, 0.1171, 0.3349, 0.1171, 0.3389, 0.1171, 0.3392, 0.1171, 0.3392, 0.1171, 0.3389, 0.1171, 0.3306, 0.1171, 0.3309, 0.1171, 0.3309, 0.1171, 0.3306, 0.1171, 0.3346, 0.1171, 0.3349, 0.1171, 0.3349, 0.1171, 0.3346, 0.1171, 0.3386, 0.1171, 0.3389, 0.1171, 0.3389, 0.1171, 0.3386, 0.1171, 0.3303, 0.1171, 0.3306, 0.1171, 0.3306, 0.1171, 0.3303, 0.1171, 0.3343, 0.1171, 0.3346, 0.1171, 0.3346, 0.1171, 0.3343, 0.1171, 0.3323, 0.1121, 0.3318, 0.1122, 0.3314, 0.1121, 0.3309, 0.112, 0.3305, 0.1118, 0.3302, 0.1115, 0.3299, 0.1111, 0.3297, 0.1107, 0.3295, 0.1103, 0.3295, 0.1098, 0.3295, 0.1093, 0.3297, 0.1089, 0.3299, 0.1085, 0.3302, 0.1081, 0.3305, 0.1079, 0.3309, 0.1076, 0.3314, 0.1075, 0.3318, 0.1075, 0.3323, 0.1075, 0.3327, 0.1076, 0.3331, 0.1079, 0.3335, 0.1081, 0.3338, 0.1085, 0.334, 0.1089, 0.3341, 0.1093, 0.3342, 0.1098, 0.3341, 0.1103, 0.334, 0.1107, 0.3338, 0.1111, 0.3335, 0.1115, 0.3331, 0.1118, 0.3327, 0.112, 0.3331, 0.1171, 0.3334, 0.1171, 0.3334, 0.1171, 0.3331, 0.1171, 0.337, 0.1171, 0.3373, 0.1171, 0.3373, 0.1171, 0.337, 0.1171, 0.3327, 0.1171, 0.3331, 0.1171, 0.3331, 0.1171, 0.3327, 0.1171, 0.3367, 0.1171, 0.337, 0.1171, 0.337, 0.1171, 0.3367, 0.1171, 0.3324, 0.1171, 0.3327, 0.1171, 0.3327, 0.1171, 0.3324, 0.1171, 0.3364, 0.1171, 0.3367, 0.1171, 0.3367, 0.1171, 0.3364, 0.1171, 0.3321, 0.1171, 0.3324, 0.1171, 0.3324, 0.1171, 0.3321, 0.1171, 0.3361, 0.1171, 0.3364, 0.1171, 0.3364, 0.1171, 0.3361, 0.1171, 0.3318, 0.1171, 0.3321, 0.1171, 0.3321, 0.1171, 0.3318, 0.1171, 0.3358, 0.1171, 0.3361, 0.1171, 0.3361, 0.1171, 0.3358, 0.1171, 0.3315, 0.1171, 0.3318, 0.1171, 0.3318, 0.1171, 0.3315, 0.1171, 0.3355, 0.1171, 0.3358, 0.1171, 0.3358, 0.1171, 0.3355, 0.1171, 0.3312, 0.1171, 0.3315, 0.1171, 0.3315, 0.1171, 0.3312, 0.1171, 0.3352, 0.1171, 0.3355, 0.1171, 0.3355, 0.1171, 0.3352, 0.1171, 0.3309, 0.1171, 0.3312, 0.1171, 0.3312, 0.1171, 0.3309, 0.1171, 0.3349, 0.1171, 0.3352, 0.1171, 0.3352, 0.1171, 0.3349, 0.1171, 0.3389, 0.1171, 0.3392, 0.1171, 0.3392, 0.1171, 0.3389, 0.1171, 0.3306, 0.1171, 0.3309, 0.1171, 0.3309, 0.1171, 0.3306, 0.1171, 0.3346, 0.1171, 0.3349, 0.1171, 0.3349, 0.1171, 0.3346, 0.1171, 0.3386, 0.1171, 0.3389, 0.1171, 0.3389, 0.1171, 0.3386, 0.1171, 0.3303, 0.1171, 0.3306, 0.1171, 0.3306, 0.1171, 0.3303, 0.1171, 0.3343, 0.1171, 0.3346, 0.1171, 0.3346, 0.1171, 0.3343, 0.1171, 0.3382, 0.1171, 0.3386, 0.1171, 0.3386, 0.1171, 0.3382, 0.1171, 0.33, 0.1171, 0.3303, 0.1171, 0.3303, 0.1171, 0.33, 0.1171, 0.334, 0.1171, 0.3343, 0.1171, 0.3343, 0.1171, 0.334, 0.1171, 0.3379, 0.1171, 0.3382, 0.1171, 0.3382, 0.1171, 0.3379, 0.1171, 0.3297, 0.1171, 0.33, 0.1171, 0.33, 0.1171, 0.3297, 0.1171, 0.3337, 0.1171, 0.334, 0.1171, 0.334, 0.1171, 0.3337, 0.1171, 0.3376, 0.1171, 0.3379, 0.1171, 0.3379, 0.1171, 0.3376, 0.1171, 0.3294, 0.1171, 0.3297, 0.1171, 0.3297, 0.1171, 0.3294, 0.1171, 0.3334, 0.1171, 0.3337, 0.1171, 0.3337, 0.1171, 0.3334, 0.1171])
me_cylinder.materials.append(mat_material)
me_cylinder.update()
me_cube_001 = bpy.data.meshes.new('Cube.001')
me_cube_001.from_pydata([(0.1601, 0.1601, 0.1514), (0.1601, 0.1601, -0.1453), (0.1601, -0.1601, 0.1514), (0.1601, -0.1601, -0.1453), (-0.1601, 0.1601, 0.1514), (-0.1601, 0.1601, -0.1453), (-0.1601, -0.1601, 0.1514), (-0.1601, -0.1601, -0.1453), (1.25, 0.0, 0.4334), (1.077, 0.0, 0.6712), (0.7977, 0.0, 0.5804), (0.7977, 0.0, 0.2865), (1.077, 0.0, 0.1957), (0.9576, 0.8035, 0.4334), (0.8252, 0.6924, 0.6712), (0.6111, 0.5128, 0.5804), (0.6111, 0.5128, 0.2865), (0.8252, 0.6924, 0.1957), (0.2171, 1.231, 0.4334), (0.1871, 1.061, 0.6712), (0.1385, 0.7856, 0.5804), (0.1385, 0.7856, 0.2865), (0.1871, 1.061, 0.1957), (-0.625, 1.083, 0.4334), (-0.5386, 0.9329, 0.6712), (-0.3989, 0.6909, 0.5804), (-0.3989, 0.6909, 0.2865), (-0.5386, 0.9329, 0.1957), (-1.175, 0.4275, 0.4334), (-1.012, 0.3684, 0.6712), (-0.7496, 0.2728, 0.5804), (-0.7496, 0.2728, 0.2865), (-1.012, 0.3684, 0.1957), (-1.175, -0.4275, 0.4334), (-1.012, -0.3684, 0.6712), (-0.7496, -0.2728, 0.5804), (-0.7496, -0.2728, 0.2865), (-1.012, -0.3684, 0.1957), (-0.625, -1.083, 0.4334), (-0.5386, -0.9329, 0.6712), (-0.3989, -0.6909, 0.5804), (-0.3989, -0.6909, 0.2865), (-0.5386, -0.9329, 0.1957), (0.2171, -1.231, 0.4334), (0.1871, -1.061, 0.6712), (0.1385, -0.7856, 0.5804), (0.1385, -0.7856, 0.2865), (0.1871, -1.061, 0.1957), (0.9576, -0.8035, 0.4334), (0.8252, -0.6924, 0.6712), (0.6111, -0.5128, 0.5804), (0.6111, -0.5128, 0.2865), (0.8252, -0.6924, 0.1957), (0.1601, -0.1601, 0.3056), (-0.1601, -0.1601, 0.3056), (0.1601, 0.1601, 0.3056), (-0.1601, 0.1601, 0.3056), (-0.1601, 0.8286, 0.3553), (0.1601, 0.8286, 0.3553), (-0.1601, 0.8286, 0.5095), (0.1601, 0.8286, 0.5095), (-0.8091, -0.1601, 0.3555), (-0.8091, 0.1601, 0.3555), (-0.8091, -0.1601, 0.5097), (-0.8091, 0.1601, 0.5097), (0.1601, -0.8248, 0.3554), (-0.1601, -0.8248, 0.3554), (0.1601, -0.8248, 0.5096), (-0.1601, -0.8248, 0.5096), (0.7736, 0.1601, 0.3514), (0.7736, -0.1601, 0.3514), (0.7736, 0.1601, 0.5056), (0.7736, -0.1601, 0.5056)], [], [(4, 6, 61, 62), (3, 2, 6, 7), (7, 6, 4, 5), (5, 1, 3, 7), (1, 0, 2, 3), (5, 4, 0, 1), (8, 13, 14, 9), (9, 14, 15, 10), (10, 15, 16, 11), (11, 16, 17, 12), (12, 17, 13, 8), (13, 18, 19, 14), (14, 19, 20, 15), (15, 20, 21, 16), (16, 21, 22, 17), (17, 22, 18, 13), (18, 23, 24, 19), (19, 24, 25, 20), (20, 25, 26, 21), (21, 26, 27, 22), (22, 27, 23, 18), (23, 28, 29, 24), (24, 29, 30, 25), (25, 30, 31, 26), (26, 31, 32, 27), (27, 32, 28, 23), (28, 33, 34, 29), (29, 34, 35, 30), (30, 35, 36, 31), (31, 36, 37, 32), (32, 37, 33, 28), (33, 38, 39, 34), (34, 39, 40, 35), (35, 40, 41, 36), (36, 41, 42, 37), (37, 42, 38, 33), (38, 43, 44, 39), (39, 44, 45, 40), (40, 45, 46, 41), (41, 46, 47, 42), (42, 47, 43, 38), (43, 48, 49, 44), (44, 49, 50, 45), (45, 50, 51, 46), (46, 51, 52, 47), (47, 52, 48, 43), (48, 8, 9, 49), (49, 9, 10, 50), (50, 10, 11, 51), (51, 11, 12, 52), (52, 12, 8, 48), (55, 56, 54, 53), (0, 55, 71, 69), (55, 0, 58, 60), (54, 6, 66, 68), (58, 57, 59, 60), (0, 4, 57, 58), (4, 56, 59, 57), (56, 55, 60, 59), (62, 61, 63, 64), (6, 54, 63, 61), (54, 56, 64, 63), (56, 4, 62, 64), (66, 65, 67, 68), (53, 54, 68, 67), (2, 53, 67, 65), (6, 2, 65, 66), (70, 69, 71, 72), (2, 0, 69, 70), (53, 2, 70, 72), (55, 53, 72, 71)])
_uv = me_cube_001.uv_layers.new(name='UVMap')
_uv.uv.foreach_set('vector', [0.9389, 0.03819, 0.9389, 0.01193, 0.9389, 0.01193, 0.9389, 0.03819, 0.9127, 0.09071, 0.9389, 0.09071, 0.9389, 0.117, 0.9127, 0.117, 0.9127, 0.01193, 0.9389, 0.01193, 0.9389, 0.03819, 0.9127, 0.03819, 0.8864, 0.06445, 0.9127, 0.06445, 0.9127, 0.09071, 0.8864, 0.09071, 0.9127, 0.06445, 0.9389, 0.06445, 0.9389, 0.09071, 0.9127, 0.09071, 0.9127, 0.03819, 0.9389, 0.03819, 0.9389, 0.06445, 0.9127, 0.06445, 0.9316, 0.07496, 0.9433, 0.07496, 0.9433, 0.09597, 0.9316, 0.09597, 0.9316, 0.09597, 0.9433, 0.09597, 0.9433, 0.117, 0.9316, 0.117, 0.9316, 0.01193, 0.9433, 0.01193, 0.9433, 0.03294, 0.9316, 0.03294, 0.9316, 0.03294, 0.9433, 0.03294, 0.9433, 0.05395, 0.9316, 0.05395, 0.9316, 0.05395, 0.9433, 0.05395, 0.9433, 0.07496, 0.9316, 0.07496, 0.9433, 0.07496, 0.955, 0.07496, 0.955, 0.09597, 0.9433, 0.09597, 0.9433, 0.09597, 0.955, 0.09597, 0.955, 0.117, 0.9433, 0.117, 0.9433, 0.01193, 0.955, 0.01193, 0.955, 0.03294, 0.9433, 0.03294, 0.9433, 0.03294, 0.955, 0.03294, 0.955, 0.05395, 0.9433, 0.05395, 0.9433, 0.05395, 0.955, 0.05395, 0.955, 0.07496, 0.9433, 0.07496, 0.955, 0.07496, 0.9666, 0.07496, 0.9666, 0.09597, 0.955, 0.09597, 0.955, 0.09597, 0.9666, 0.09597, 0.9666, 0.117, 0.955, 0.117, 0.955, 0.01193, 0.9666, 0.01193, 0.9666, 0.03294, 0.955, 0.03294, 0.955, 0.03294, 0.9666, 0.03294, 0.9666, 0.05395, 0.955, 0.05395, 0.955, 0.05395, 0.9666, 0.05395, 0.9666, 0.07496, 0.955, 0.07496, 0.9666, 0.07496, 0.9783, 0.07496, 0.9783, 0.09597, 0.9666, 0.09597, 0.9666, 0.09597, 0.9783, 0.09597, 0.9783, 0.117, 0.9666, 0.117, 0.9666, 0.01193, 0.9783, 0.01193, 0.9783, 0.03294, 0.9666, 0.03294, 0.9666, 0.03294, 0.9783, 0.03294, 0.9783, 0.05395, 0.9666, 0.05395, 0.9666, 0.05395, 0.9783, 0.05395, 0.9783, 0.07496, 0.9666, 0.07496, 0.8733, 0.07496, 0.8849, 0.07496, 0.8849, 0.09597, 0.8733, 0.09597, 0.8733, 0.09597, 0.8849, 0.09597, 0.8849, 0.117, 0.8733, 0.117, 0.8733, 0.01193, 0.8849, 0.01193, 0.8849, 0.03294, 0.8733, 0.03294, 0.8733, 0.03294, 0.8849, 0.03294, 0.8849, 0.05395, 0.8733, 0.05395, 0.8733, 0.05395, 0.8849, 0.05395, 0.8849, 0.07496, 0.8733, 0.07496, 0.8849, 0.07496, 0.8966, 0.07496, 0.8966, 0.09597, 0.8849, 0.09597, 0.8849, 0.09597, 0.8966, 0.09597, 0.8966, 0.117, 0.8849, 0.117, 0.8849, 0.01193, 0.8966, 0.01193, 0.8966, 0.03294, 0.8849, 0.03294, 0.8849, 0.03294, 0.8966, 0.03294, 0.8966, 0.05395, 0.8849, 0.05395, 0.8849, 0.05395, 0.8966, 0.05395, 0.8966, 0.07496, 0.8849, 0.07496, 0.8966, 0.07496, 0.9083, 0.07496, 0.9083, 0.09597, 0.8966, 0.09597, 0.8966, 0.09597, 0.9083, 0.09597, 0.9083, 0.117, 0.8966, 0.117, 0.8966, 0.01193, 0.9083, 0.01193, 0.9083, 0.03294, 0.8966, 0.03294, 0.8966, 0.03294, 0.9083, 0.03294, 0.9083, 0.05395, 0.8966, 0.05395, 0.8966, 0.05395, 0.9083, 0.05395, 0.9083, 0.07496, 0.8966, 0.07496, 0.9083, 0.07496, 0.9199, 0.07496, 0.9199, 0.09597, 0.9083, 0.09597, 0.9083, 0.09597, 0.9199, 0.09597, 0.9199, 0.117, 0.9083, 0.117, 0.9083, 0.01193, 0.9199, 0.01193, 0.9199, 0.03294, 0.9083, 0.03294, 0.9083, 0.03294, 0.9199, 0.03294, 0.9199, 0.05395, 0.9083, 0.05395, 0.9083, 0.05395, 0.9199, 0.05395, 0.9199, 0.07496, 0.9083, 0.07496, 0.9199, 0.07496, 0.9316, 0.07496, 0.9316, 0.09597, 0.9199, 0.09597, 0.9199, 0.09597, 0.9316, 0.09597, 0.9316, 0.117, 0.9199, 0.117, 0.9199, 0.01193, 0.9316, 0.01193, 0.9316, 0.03294, 0.9199, 0.03294, 0.9199, 0.03294, 0.9316, 0.03294, 0.9316, 0.05395, 0.9199, 0.05395, 0.9199, 0.05395, 0.9316, 0.05395, 0.9316, 0.07496, 0.9199, 0.07496, 0.9389, 0.06445, 0.9652, 0.06445, 0.9652, 0.09071, 0.9389, 0.09071, 0.9389, 0.06445, 0.9389, 0.06445, 0.9389, 0.06445, 0.9389, 0.06445, 0.9389, 0.06445, 0.9389, 0.06445, 0.9389, 0.06445, 0.9389, 0.06445, 0.9389, 0.117, 0.9389, 0.117, 0.9389, 0.117, 0.9389, 0.117, 0.9389, 0.06445, 0.9389, 0.03819, 0.9389, 0.03819, 0.9389, 0.06445, 0.9389, 0.06445, 0.9389, 0.03819, 0.9389, 0.03819, 0.9389, 0.06445, 0.9389, 0.03819, 0.9389, 0.03819, 0.9389, 0.03819, 0.9389, 0.03819, 0.9652, 0.06445, 0.9389, 0.06445, 0.9389, 0.06445, 0.9652, 0.06445, 0.9389, 0.03819, 0.9389, 0.01193, 0.9389, 0.01193, 0.9389, 0.03819, 0.9389, 0.117, 0.9389, 0.117, 0.9389, 0.117, 0.9389, 0.117, 0.9652, 0.09071, 0.9652, 0.06445, 0.9652, 0.06445, 0.9652, 0.09071, 0.9389, 0.03819, 0.9389, 0.03819, 0.9389, 0.03819, 0.9389, 0.03819, 0.9389, 0.117, 0.9389, 0.09071, 0.9389, 0.09071, 0.9389, 0.117, 0.9389, 0.09071, 0.9652, 0.09071, 0.9652, 0.09071, 0.9389, 0.09071, 0.9389, 0.09071, 0.9389, 0.09071, 0.9389, 0.09071, 0.9389, 0.09071, 0.9389, 0.117, 0.9389, 0.09071, 0.9389, 0.09071, 0.9389, 0.117, 0.9389, 0.09071, 0.9389, 0.06445, 0.9389, 0.06445, 0.9389, 0.09071, 0.9389, 0.09071, 0.9389, 0.06445, 0.9389, 0.06445, 0.9389, 0.09071, 0.9389, 0.09071, 0.9389, 0.09071, 0.9389, 0.09071, 0.9389, 0.09071, 0.9389, 0.06445, 0.9389, 0.09071, 0.9389, 0.09071, 0.9389, 0.06445])
me_cube_001.materials.append(mat_material_001)
me_cube_001.use_mirror_vertex_groups = False
me_cube_001.update()

# ---- objects
ob_cylinder = bpy.data.objects.new('Cylinder', me_cylinder)
ob_cube = bpy.data.objects.new('Cube', me_cube_001)

# ---- transforms, parenting, visibility, modifiers, constraints
ob_cylinder.location = (0.0, 0.0, 0.0)
ob_cube.location = (1.021, 1.981e-07, 1.474)
ob_cube.rotation_euler = (0.0001865, 1.57, 0.0001867)
ob_cube.lock_rotations_4d = False
ob_cube.empty_display_type = 'ARROWS'
ob_cube.lineart.crease_threshold = 0.0

# ---- collection membership
col_collection.objects.link(ob_cylinder)
col_collection.objects.link(ob_cube)

# ---- scene / render settings (as saved in the file)
scene.frame_start = 1; scene.frame_end = 250; scene.frame_set(1)
scene.render.engine = 'BLENDER_EEVEE_NEXT'
scene.cycles.sampling_pattern = 'TABULATED_SOBOL'
scene.view_settings.view_transform = 'Filmic'
bpy.context.view_layer.update()

# ---- added for rendering (the .blend has no active camera and no usable light): camera, sun
cam_auto = bpy.data.cameras.new('AutoCamera')
cam_auto.lens = 50.0
cam_auto.sensor_width = 36.0
cam_auto.clip_end = 1000.0
ob_auto_camera = bpy.data.objects.new('AutoCamera', cam_auto)
scene.collection.objects.link(ob_auto_camera)
ob_auto_camera.location = (7.75549, -11.2206, 10.1148)
ob_auto_camera.rotation_euler = (1.09748, -7.21219e-08, 0.694738)
scene.camera = ob_auto_camera
light_auto_sun = bpy.data.lights.new('AutoSun', 'SUN')
light_auto_sun.energy = 3.0
light_auto_sun.angle = 0.0523599
ob_auto_sun = bpy.data.objects.new('AutoSun', light_auto_sun)
scene.collection.objects.link(ob_auto_sun)
ob_auto_sun.rotation_euler = (0.872665, 0.174533, 0.523599)
bpy.context.view_layer.update()
